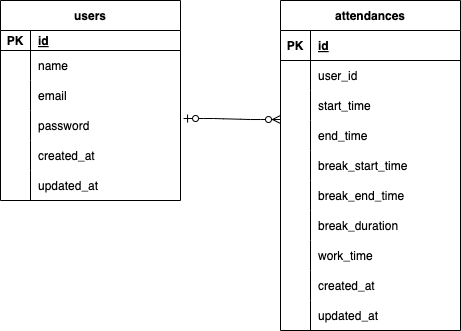

The diagram above was exported from draw.io. Its source (the exported page's mxGraphModel, read from the mxfile embedded in the PNG):
<mxGraphModel dx="926" dy="458" grid="1" gridSize="10" guides="1" tooltips="1" connect="1" arrows="1" fold="1" page="1" pageScale="1" pageWidth="827" pageHeight="1169" math="0" shadow="0">
  <root>
    <mxCell id="0" />
    <mxCell id="1" parent="0" />
    <UserObject label="users" id="60">
      <mxCell style="shape=table;startSize=30;container=1;collapsible=1;childLayout=tableLayout;fixedRows=1;rowLines=0;fontStyle=1;align=center;resizeLast=1;" parent="1" vertex="1">
        <mxGeometry x="40" y="40" width="180" height="200" as="geometry" />
      </mxCell>
    </UserObject>
    <mxCell id="61" value="" style="shape=tableRow;horizontal=0;startSize=0;swimlaneHead=0;swimlaneBody=0;fillColor=none;collapsible=0;dropTarget=0;points=[[0,0.5],[1,0.5]];portConstraint=eastwest;top=0;left=0;right=0;bottom=1;" parent="60" vertex="1">
      <mxGeometry y="30" width="180" height="20" as="geometry" />
    </mxCell>
    <mxCell id="62" value="PK" style="shape=partialRectangle;connectable=0;fillColor=none;top=0;left=0;bottom=0;right=0;fontStyle=1;overflow=hidden;" parent="61" vertex="1">
      <mxGeometry width="30" height="20" as="geometry">
        <mxRectangle width="30" height="20" as="alternateBounds" />
      </mxGeometry>
    </mxCell>
    <mxCell id="63" value="id" style="shape=partialRectangle;connectable=0;fillColor=none;top=0;left=0;bottom=0;right=0;align=left;spacingLeft=6;fontStyle=5;overflow=hidden;" parent="61" vertex="1">
      <mxGeometry x="30" width="150" height="20" as="geometry">
        <mxRectangle width="150" height="20" as="alternateBounds" />
      </mxGeometry>
    </mxCell>
    <mxCell id="64" value="" style="shape=tableRow;horizontal=0;startSize=0;swimlaneHead=0;swimlaneBody=0;fillColor=none;collapsible=0;dropTarget=0;points=[[0,0.5],[1,0.5]];portConstraint=eastwest;top=0;left=0;right=0;bottom=0;" parent="60" vertex="1">
      <mxGeometry y="50" width="180" height="30" as="geometry" />
    </mxCell>
    <mxCell id="65" value="" style="shape=partialRectangle;connectable=0;fillColor=none;top=0;left=0;bottom=0;right=0;editable=1;overflow=hidden;" parent="64" vertex="1">
      <mxGeometry width="30" height="30" as="geometry">
        <mxRectangle width="30" height="30" as="alternateBounds" />
      </mxGeometry>
    </mxCell>
    <mxCell id="66" value="name" style="shape=partialRectangle;connectable=0;fillColor=none;top=0;left=0;bottom=0;right=0;align=left;spacingLeft=6;overflow=hidden;" parent="64" vertex="1">
      <mxGeometry x="30" width="150" height="30" as="geometry">
        <mxRectangle width="150" height="30" as="alternateBounds" />
      </mxGeometry>
    </mxCell>
    <mxCell id="67" value="" style="shape=tableRow;horizontal=0;startSize=0;swimlaneHead=0;swimlaneBody=0;fillColor=none;collapsible=0;dropTarget=0;points=[[0,0.5],[1,0.5]];portConstraint=eastwest;top=0;left=0;right=0;bottom=0;" parent="60" vertex="1">
      <mxGeometry y="80" width="180" height="30" as="geometry" />
    </mxCell>
    <mxCell id="68" value="" style="shape=partialRectangle;connectable=0;fillColor=none;top=0;left=0;bottom=0;right=0;editable=1;overflow=hidden;" parent="67" vertex="1">
      <mxGeometry width="30" height="30" as="geometry">
        <mxRectangle width="30" height="30" as="alternateBounds" />
      </mxGeometry>
    </mxCell>
    <mxCell id="69" value="email" style="shape=partialRectangle;connectable=0;fillColor=none;top=0;left=0;bottom=0;right=0;align=left;spacingLeft=6;overflow=hidden;" parent="67" vertex="1">
      <mxGeometry x="30" width="150" height="30" as="geometry">
        <mxRectangle width="150" height="30" as="alternateBounds" />
      </mxGeometry>
    </mxCell>
    <mxCell id="70" value="" style="shape=tableRow;horizontal=0;startSize=0;swimlaneHead=0;swimlaneBody=0;fillColor=none;collapsible=0;dropTarget=0;points=[[0,0.5],[1,0.5]];portConstraint=eastwest;top=0;left=0;right=0;bottom=0;" parent="60" vertex="1">
      <mxGeometry y="110" width="180" height="30" as="geometry" />
    </mxCell>
    <mxCell id="71" value="" style="shape=partialRectangle;connectable=0;fillColor=none;top=0;left=0;bottom=0;right=0;editable=1;overflow=hidden;" parent="70" vertex="1">
      <mxGeometry width="30" height="30" as="geometry">
        <mxRectangle width="30" height="30" as="alternateBounds" />
      </mxGeometry>
    </mxCell>
    <mxCell id="72" value="password" style="shape=partialRectangle;connectable=0;fillColor=none;top=0;left=0;bottom=0;right=0;align=left;spacingLeft=6;overflow=hidden;" parent="70" vertex="1">
      <mxGeometry x="30" width="150" height="30" as="geometry">
        <mxRectangle width="150" height="30" as="alternateBounds" />
      </mxGeometry>
    </mxCell>
    <mxCell id="76" style="shape=tableRow;horizontal=0;startSize=0;swimlaneHead=0;swimlaneBody=0;fillColor=none;collapsible=0;dropTarget=0;points=[[0,0.5],[1,0.5]];portConstraint=eastwest;top=0;left=0;right=0;bottom=0;" parent="60" vertex="1">
      <mxGeometry y="140" width="180" height="30" as="geometry" />
    </mxCell>
    <mxCell id="77" style="shape=partialRectangle;connectable=0;fillColor=none;top=0;left=0;bottom=0;right=0;editable=1;overflow=hidden;" parent="76" vertex="1">
      <mxGeometry width="30" height="30" as="geometry">
        <mxRectangle width="30" height="30" as="alternateBounds" />
      </mxGeometry>
    </mxCell>
    <mxCell id="78" value="created_at" style="shape=partialRectangle;connectable=0;fillColor=none;top=0;left=0;bottom=0;right=0;align=left;spacingLeft=6;overflow=hidden;" parent="76" vertex="1">
      <mxGeometry x="30" width="150" height="30" as="geometry">
        <mxRectangle width="150" height="30" as="alternateBounds" />
      </mxGeometry>
    </mxCell>
    <mxCell id="73" style="shape=tableRow;horizontal=0;startSize=0;swimlaneHead=0;swimlaneBody=0;fillColor=none;collapsible=0;dropTarget=0;points=[[0,0.5],[1,0.5]];portConstraint=eastwest;top=0;left=0;right=0;bottom=0;" parent="60" vertex="1">
      <mxGeometry y="170" width="180" height="30" as="geometry" />
    </mxCell>
    <mxCell id="74" style="shape=partialRectangle;connectable=0;fillColor=none;top=0;left=0;bottom=0;right=0;editable=1;overflow=hidden;" parent="73" vertex="1">
      <mxGeometry width="30" height="30" as="geometry">
        <mxRectangle width="30" height="30" as="alternateBounds" />
      </mxGeometry>
    </mxCell>
    <mxCell id="75" value="updated_at" style="shape=partialRectangle;connectable=0;fillColor=none;top=0;left=0;bottom=0;right=0;align=left;spacingLeft=6;overflow=hidden;" parent="73" vertex="1">
      <mxGeometry x="30" width="150" height="30" as="geometry">
        <mxRectangle width="150" height="30" as="alternateBounds" />
      </mxGeometry>
    </mxCell>
    <mxCell id="79" value="attendances" style="shape=table;startSize=30;container=1;collapsible=1;childLayout=tableLayout;fixedRows=1;rowLines=0;fontStyle=1;align=center;resizeLast=1;" parent="1" vertex="1">
      <mxGeometry x="320" y="40" width="180" height="330" as="geometry" />
    </mxCell>
    <mxCell id="80" value="" style="shape=tableRow;horizontal=0;startSize=0;swimlaneHead=0;swimlaneBody=0;fillColor=none;collapsible=0;dropTarget=0;points=[[0,0.5],[1,0.5]];portConstraint=eastwest;top=0;left=0;right=0;bottom=1;" parent="79" vertex="1">
      <mxGeometry y="30" width="180" height="30" as="geometry" />
    </mxCell>
    <mxCell id="81" value="PK" style="shape=partialRectangle;connectable=0;fillColor=none;top=0;left=0;bottom=0;right=0;fontStyle=1;overflow=hidden;" parent="80" vertex="1">
      <mxGeometry width="30" height="30" as="geometry">
        <mxRectangle width="30" height="30" as="alternateBounds" />
      </mxGeometry>
    </mxCell>
    <mxCell id="82" value="id" style="shape=partialRectangle;connectable=0;fillColor=none;top=0;left=0;bottom=0;right=0;align=left;spacingLeft=6;fontStyle=5;overflow=hidden;" parent="80" vertex="1">
      <mxGeometry x="30" width="150" height="30" as="geometry">
        <mxRectangle width="150" height="30" as="alternateBounds" />
      </mxGeometry>
    </mxCell>
    <mxCell id="83" value="" style="shape=tableRow;horizontal=0;startSize=0;swimlaneHead=0;swimlaneBody=0;fillColor=none;collapsible=0;dropTarget=0;points=[[0,0.5],[1,0.5]];portConstraint=eastwest;top=0;left=0;right=0;bottom=0;" parent="79" vertex="1">
      <mxGeometry y="60" width="180" height="30" as="geometry" />
    </mxCell>
    <mxCell id="84" value="" style="shape=partialRectangle;connectable=0;fillColor=none;top=0;left=0;bottom=0;right=0;editable=1;overflow=hidden;" parent="83" vertex="1">
      <mxGeometry width="30" height="30" as="geometry">
        <mxRectangle width="30" height="30" as="alternateBounds" />
      </mxGeometry>
    </mxCell>
    <mxCell id="85" value="user_id" style="shape=partialRectangle;connectable=0;fillColor=none;top=0;left=0;bottom=0;right=0;align=left;spacingLeft=6;overflow=hidden;" parent="83" vertex="1">
      <mxGeometry x="30" width="150" height="30" as="geometry">
        <mxRectangle width="150" height="30" as="alternateBounds" />
      </mxGeometry>
    </mxCell>
    <mxCell id="86" value="" style="shape=tableRow;horizontal=0;startSize=0;swimlaneHead=0;swimlaneBody=0;fillColor=none;collapsible=0;dropTarget=0;points=[[0,0.5],[1,0.5]];portConstraint=eastwest;top=0;left=0;right=0;bottom=0;" parent="79" vertex="1">
      <mxGeometry y="90" width="180" height="30" as="geometry" />
    </mxCell>
    <mxCell id="87" value="" style="shape=partialRectangle;connectable=0;fillColor=none;top=0;left=0;bottom=0;right=0;editable=1;overflow=hidden;" parent="86" vertex="1">
      <mxGeometry width="30" height="30" as="geometry">
        <mxRectangle width="30" height="30" as="alternateBounds" />
      </mxGeometry>
    </mxCell>
    <mxCell id="88" value="start_time" style="shape=partialRectangle;connectable=0;fillColor=none;top=0;left=0;bottom=0;right=0;align=left;spacingLeft=6;overflow=hidden;" parent="86" vertex="1">
      <mxGeometry x="30" width="150" height="30" as="geometry">
        <mxRectangle width="150" height="30" as="alternateBounds" />
      </mxGeometry>
    </mxCell>
    <mxCell id="89" value="" style="shape=tableRow;horizontal=0;startSize=0;swimlaneHead=0;swimlaneBody=0;fillColor=none;collapsible=0;dropTarget=0;points=[[0,0.5],[1,0.5]];portConstraint=eastwest;top=0;left=0;right=0;bottom=0;" parent="79" vertex="1">
      <mxGeometry y="120" width="180" height="30" as="geometry" />
    </mxCell>
    <mxCell id="90" value="" style="shape=partialRectangle;connectable=0;fillColor=none;top=0;left=0;bottom=0;right=0;editable=1;overflow=hidden;" parent="89" vertex="1">
      <mxGeometry width="30" height="30" as="geometry">
        <mxRectangle width="30" height="30" as="alternateBounds" />
      </mxGeometry>
    </mxCell>
    <mxCell id="91" value="end_time" style="shape=partialRectangle;connectable=0;fillColor=none;top=0;left=0;bottom=0;right=0;align=left;spacingLeft=6;overflow=hidden;" parent="89" vertex="1">
      <mxGeometry x="30" width="150" height="30" as="geometry">
        <mxRectangle width="150" height="30" as="alternateBounds" />
      </mxGeometry>
    </mxCell>
    <mxCell id="104" style="shape=tableRow;horizontal=0;startSize=0;swimlaneHead=0;swimlaneBody=0;fillColor=none;collapsible=0;dropTarget=0;points=[[0,0.5],[1,0.5]];portConstraint=eastwest;top=0;left=0;right=0;bottom=0;" parent="79" vertex="1">
      <mxGeometry y="150" width="180" height="30" as="geometry" />
    </mxCell>
    <mxCell id="105" style="shape=partialRectangle;connectable=0;fillColor=none;top=0;left=0;bottom=0;right=0;editable=1;overflow=hidden;" parent="104" vertex="1">
      <mxGeometry width="30" height="30" as="geometry">
        <mxRectangle width="30" height="30" as="alternateBounds" />
      </mxGeometry>
    </mxCell>
    <mxCell id="106" value="break_start_time" style="shape=partialRectangle;connectable=0;fillColor=none;top=0;left=0;bottom=0;right=0;align=left;spacingLeft=6;overflow=hidden;" parent="104" vertex="1">
      <mxGeometry x="30" width="150" height="30" as="geometry">
        <mxRectangle width="150" height="30" as="alternateBounds" />
      </mxGeometry>
    </mxCell>
    <mxCell id="101" style="shape=tableRow;horizontal=0;startSize=0;swimlaneHead=0;swimlaneBody=0;fillColor=none;collapsible=0;dropTarget=0;points=[[0,0.5],[1,0.5]];portConstraint=eastwest;top=0;left=0;right=0;bottom=0;" parent="79" vertex="1">
      <mxGeometry y="180" width="180" height="30" as="geometry" />
    </mxCell>
    <mxCell id="102" style="shape=partialRectangle;connectable=0;fillColor=none;top=0;left=0;bottom=0;right=0;editable=1;overflow=hidden;" parent="101" vertex="1">
      <mxGeometry width="30" height="30" as="geometry">
        <mxRectangle width="30" height="30" as="alternateBounds" />
      </mxGeometry>
    </mxCell>
    <mxCell id="103" value="break_end_time" style="shape=partialRectangle;connectable=0;fillColor=none;top=0;left=0;bottom=0;right=0;align=left;spacingLeft=6;overflow=hidden;" parent="101" vertex="1">
      <mxGeometry x="30" width="150" height="30" as="geometry">
        <mxRectangle width="150" height="30" as="alternateBounds" />
      </mxGeometry>
    </mxCell>
    <mxCell id="98" style="shape=tableRow;horizontal=0;startSize=0;swimlaneHead=0;swimlaneBody=0;fillColor=none;collapsible=0;dropTarget=0;points=[[0,0.5],[1,0.5]];portConstraint=eastwest;top=0;left=0;right=0;bottom=0;" parent="79" vertex="1">
      <mxGeometry y="210" width="180" height="30" as="geometry" />
    </mxCell>
    <mxCell id="99" style="shape=partialRectangle;connectable=0;fillColor=none;top=0;left=0;bottom=0;right=0;editable=1;overflow=hidden;" parent="98" vertex="1">
      <mxGeometry width="30" height="30" as="geometry">
        <mxRectangle width="30" height="30" as="alternateBounds" />
      </mxGeometry>
    </mxCell>
    <mxCell id="100" value="break_duration" style="shape=partialRectangle;connectable=0;fillColor=none;top=0;left=0;bottom=0;right=0;align=left;spacingLeft=6;overflow=hidden;" parent="98" vertex="1">
      <mxGeometry x="30" width="150" height="30" as="geometry">
        <mxRectangle width="150" height="30" as="alternateBounds" />
      </mxGeometry>
    </mxCell>
    <mxCell id="95" style="shape=tableRow;horizontal=0;startSize=0;swimlaneHead=0;swimlaneBody=0;fillColor=none;collapsible=0;dropTarget=0;points=[[0,0.5],[1,0.5]];portConstraint=eastwest;top=0;left=0;right=0;bottom=0;" parent="79" vertex="1">
      <mxGeometry y="240" width="180" height="30" as="geometry" />
    </mxCell>
    <mxCell id="96" style="shape=partialRectangle;connectable=0;fillColor=none;top=0;left=0;bottom=0;right=0;editable=1;overflow=hidden;" parent="95" vertex="1">
      <mxGeometry width="30" height="30" as="geometry">
        <mxRectangle width="30" height="30" as="alternateBounds" />
      </mxGeometry>
    </mxCell>
    <mxCell id="97" value="" style="shape=partialRectangle;connectable=0;fillColor=none;top=0;left=0;bottom=0;right=0;align=left;spacingLeft=6;overflow=hidden;" parent="95" vertex="1">
      <mxGeometry x="30" width="150" height="30" as="geometry">
        <mxRectangle width="150" height="30" as="alternateBounds" />
      </mxGeometry>
    </mxCell>
    <mxCell id="92" style="shape=tableRow;horizontal=0;startSize=0;swimlaneHead=0;swimlaneBody=0;fillColor=none;collapsible=0;dropTarget=0;points=[[0,0.5],[1,0.5]];portConstraint=eastwest;top=0;left=0;right=0;bottom=0;" parent="79" vertex="1">
      <mxGeometry y="270" width="180" height="30" as="geometry" />
    </mxCell>
    <mxCell id="93" style="shape=partialRectangle;connectable=0;fillColor=none;top=0;left=0;bottom=0;right=0;editable=1;overflow=hidden;" parent="92" vertex="1">
      <mxGeometry width="30" height="30" as="geometry">
        <mxRectangle width="30" height="30" as="alternateBounds" />
      </mxGeometry>
    </mxCell>
    <mxCell id="94" value="created_at" style="shape=partialRectangle;connectable=0;fillColor=none;top=0;left=0;bottom=0;right=0;align=left;spacingLeft=6;overflow=hidden;" parent="92" vertex="1">
      <mxGeometry x="30" width="150" height="30" as="geometry">
        <mxRectangle width="150" height="30" as="alternateBounds" />
      </mxGeometry>
    </mxCell>
    <mxCell id="134" style="shape=tableRow;horizontal=0;startSize=0;swimlaneHead=0;swimlaneBody=0;fillColor=none;collapsible=0;dropTarget=0;points=[[0,0.5],[1,0.5]];portConstraint=eastwest;top=0;left=0;right=0;bottom=0;" parent="79" vertex="1">
      <mxGeometry y="300" width="180" height="30" as="geometry" />
    </mxCell>
    <mxCell id="135" style="shape=partialRectangle;connectable=0;fillColor=none;top=0;left=0;bottom=0;right=0;editable=1;overflow=hidden;" parent="134" vertex="1">
      <mxGeometry width="30" height="30" as="geometry">
        <mxRectangle width="30" height="30" as="alternateBounds" />
      </mxGeometry>
    </mxCell>
    <mxCell id="136" value="updated_at" style="shape=partialRectangle;connectable=0;fillColor=none;top=0;left=0;bottom=0;right=0;align=left;spacingLeft=6;overflow=hidden;" parent="134" vertex="1">
      <mxGeometry x="30" width="150" height="30" as="geometry">
        <mxRectangle width="150" height="30" as="alternateBounds" />
      </mxGeometry>
    </mxCell>
    <mxCell id="140" value="work_time" style="shape=partialRectangle;connectable=0;fillColor=none;top=0;left=0;bottom=0;right=0;align=left;spacingLeft=6;overflow=hidden;" parent="1" vertex="1">
      <mxGeometry x="350" y="280" width="150" height="30" as="geometry">
        <mxRectangle width="150" height="30" as="alternateBounds" />
      </mxGeometry>
    </mxCell>
    <mxCell id="141" value="" style="edgeStyle=entityRelationEdgeStyle;fontSize=12;html=1;endArrow=ERzeroToMany;startArrow=ERzeroToOne;entryX=0;entryY=-0.033;entryDx=0;entryDy=0;exitX=1.017;exitY=0.267;exitDx=0;exitDy=0;exitPerimeter=0;entryPerimeter=0;" parent="1" source="70" target="89" edge="1">
      <mxGeometry width="100" height="100" relative="1" as="geometry">
        <mxPoint x="220" y="210" as="sourcePoint" />
        <mxPoint x="320" y="110" as="targetPoint" />
      </mxGeometry>
    </mxCell>
  </root>
</mxGraphModel>